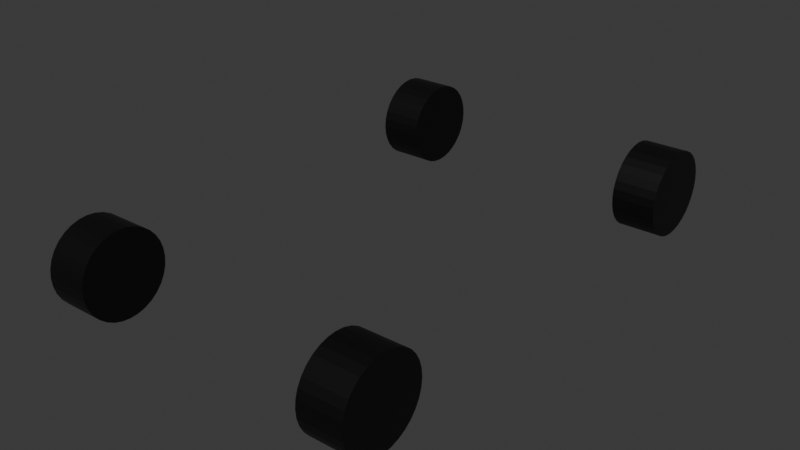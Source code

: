 # Source: tired.blend  (saved by Blender 4.3.34; exported with 4.5.12 LTS)
import bpy
from mathutils import Matrix  # noqa: F401  (used for matrix-valued properties, if any)

bpy.ops.wm.read_factory_settings(use_empty=True)
scene = bpy.context.scene
scene.name = 'Scene'

# ---- collections
col_collection = bpy.data.collections.new('Collection'); scene.collection.children.link(col_collection)

# ---- materials (node trees are filled in below, after node groups)
mat_material_001 = bpy.data.materials.new('Material.001')

# ---- material node trees
mat_material_001.use_nodes = True; mat_material_001.node_tree.nodes.clear()
_N = mat_material_001.node_tree.nodes; _L = mat_material_001.node_tree.links
n0 = _N.new('ShaderNodeBsdfPrincipled'); n0.name = 'Principled BSDF'; n0.location = (10, 300)
n0.inputs[0].default_value = (0.0, 0.0, 0.0, 1.0)
n1 = _N.new('ShaderNodeOutputMaterial'); n1.name = 'Material Output'; n1.location = (300, 300)
_L.new(n0.outputs[0], n1.inputs[0])
n1.is_active_output = True

# ---- world
world_world = bpy.data.worlds.new('World'); scene.world = world_world
world_world.use_nodes = True; world_world.node_tree.nodes.clear()
_N = world_world.node_tree.nodes; _L = world_world.node_tree.links
n0 = _N.new('ShaderNodeOutputWorld'); n0.name = 'World Output'; n0.location = (300, 300)
n1 = _N.new('ShaderNodeBackground'); n1.name = 'Background'; n1.location = (10, 300)
n1.inputs[0].default_value = (0.05088, 0.05088, 0.05088, 1.0)
_L.new(n1.outputs[0], n0.inputs[0])
n0.is_active_output = True
world_world.color = (0.05088, 0.05088, 0.05088)
world_world.sun_shadow_jitter_overblur = 0.0

# ---- meshes
me_cylinder = bpy.data.meshes.new('Cylinder')
me_cylinder.from_pydata([(0.007217, 0.9881, -0.009489), (0.0, 1.0, 1.0), (0.2023, 0.9689, -0.009489), (0.1951, 0.9808, 1.0), (0.3899, 0.912, -0.009489), (0.3827, 0.9239, 1.0), (0.5628, 0.8196, -0.009489), (0.5556, 0.8315, 1.0), (0.7143, 0.6952, -0.009489), (0.7071, 0.7071, 1.0), (0.8387, 0.5437, -0.009489), (0.8315, 0.5556, 1.0), (0.9311, 0.3708, -0.009489), (0.9239, 0.3827, 1.0), (0.988, 0.1832, -0.009489), (0.9808, 0.1951, 1.0), (1.007, -0.01186, -0.009489), (1.0, 0.0, 1.0), (0.988, -0.207, -0.009489), (0.9808, -0.1951, 1.0), (0.9311, -0.3945, -0.009489), (0.9239, -0.3827, 1.0), (0.8387, -0.5674, -0.009489), (0.8315, -0.5556, 1.0), (0.7143, -0.719, -0.009489), (0.7071, -0.7071, 1.0), (0.5628, -0.8433, -0.009489), (0.5556, -0.8315, 1.0), (0.3899, -0.9357, -0.009489), (0.3827, -0.9239, 1.0), (0.2023, -0.9926, -0.009489), (0.1951, -0.9808, 1.0), (0.007217, -1.012, -0.009489), (0.0, -1.0, 1.0), (-0.1879, -0.9926, -0.009489), (-0.1951, -0.9808, 1.0), (-0.3755, -0.9357, -0.009489), (-0.3827, -0.9239, 1.0), (-0.5484, -0.8433, -0.009489), (-0.5556, -0.8315, 1.0), (-0.6999, -0.719, -0.009489), (-0.7071, -0.7071, 1.0), (-0.8243, -0.5674, -0.009489), (-0.8315, -0.5556, 1.0), (-0.9167, -0.3945, -0.009489), (-0.9239, -0.3827, 1.0), (-0.9736, -0.207, -0.009489), (-0.9808, -0.1951, 1.0), (-0.9928, -0.01186, -0.009489), (-1.0, 0.0, 1.0), (-0.9736, 0.1832, -0.009489), (-0.9808, 0.1951, 1.0), (-0.9167, 0.3708, -0.009489), (-0.9239, 0.3827, 1.0), (-0.8243, 0.5437, -0.009489), (-0.8315, 0.5556, 1.0), (-0.6999, 0.6952, -0.009489), (-0.7071, 0.7071, 1.0), (-0.5484, 0.8196, -0.009489), (-0.5556, 0.8315, 1.0), (-0.3755, 0.912, -0.009489), (-0.3827, 0.9239, 1.0), (-0.1879, 0.9689, -0.009489), (-0.1951, 0.9808, 1.0)], [], [(0, 1, 3, 2), (2, 3, 5, 4), (4, 5, 7, 6), (6, 7, 9, 8), (8, 9, 11, 10), (10, 11, 13, 12), (12, 13, 15, 14), (14, 15, 17, 16), (16, 17, 19, 18), (18, 19, 21, 20), (20, 21, 23, 22), (22, 23, 25, 24), (24, 25, 27, 26), (26, 27, 29, 28), (28, 29, 31, 30), (30, 31, 33, 32), (32, 33, 35, 34), (34, 35, 37, 36), (36, 37, 39, 38), (38, 39, 41, 40), (40, 41, 43, 42), (42, 43, 45, 44), (44, 45, 47, 46), (46, 47, 49, 48), (48, 49, 51, 50), (50, 51, 53, 52), (52, 53, 55, 54), (54, 55, 57, 56), (56, 57, 59, 58), (58, 59, 61, 60), (3, 1, 63, 61, 59, 57, 55, 53, 51, 49, 47, 45, 43, 41, 39, 37, 35, 33, 31, 29, 27, 25, 23, 21, 19, 17, 15, 13, 11, 9, 7, 5), (60, 61, 63, 62), (62, 63, 1, 0), (0, 2, 4, 6, 8, 10, 12, 14, 16, 18, 20, 22, 24, 26, 28, 30, 32, 34, 36, 38, 40, 42, 44, 46, 48, 50, 52, 54, 56, 58, 60, 62)])
_uv = me_cylinder.uv_layers.new(name='UVMap')
_uv.uv.foreach_set('vector', [1.0, 0.5, 1.0, 1.0, 0.9688, 1.0, 0.9688, 0.5, 0.9688, 0.5, 0.9688, 1.0, 0.9375, 1.0, 0.9375, 0.5, 0.9375, 0.5, 0.9375, 1.0, 0.9062, 1.0, 0.9062, 0.5, 0.9062, 0.5, 0.9062, 1.0, 0.875, 1.0, 0.875, 0.5, 0.875, 0.5, 0.875, 1.0, 0.8438, 1.0, 0.8438, 0.5, 0.8438, 0.5, 0.8438, 1.0, 0.8125, 1.0, 0.8125, 0.5, 0.8125, 0.5, 0.8125, 1.0, 0.7812, 1.0, 0.7812, 0.5, 0.7812, 0.5, 0.7812, 1.0, 0.75, 1.0, 0.75, 0.5, 0.75, 0.5, 0.75, 1.0, 0.7188, 1.0, 0.7188, 0.5, 0.7188, 0.5, 0.7188, 1.0, 0.6875, 1.0, 0.6875, 0.5, 0.6875, 0.5, 0.6875, 1.0, 0.6562, 1.0, 0.6562, 0.5, 0.6562, 0.5, 0.6562, 1.0, 0.625, 1.0, 0.625, 0.5, 0.625, 0.5, 0.625, 1.0, 0.5938, 1.0, 0.5938, 0.5, 0.5938, 0.5, 0.5938, 1.0, 0.5625, 1.0, 0.5625, 0.5, 0.5625, 0.5, 0.5625, 1.0, 0.5312, 1.0, 0.5312, 0.5, 0.5312, 0.5, 0.5312, 1.0, 0.5, 1.0, 0.5, 0.5, 0.5, 0.5, 0.5, 1.0, 0.4688, 1.0, 0.4688, 0.5, 0.4688, 0.5, 0.4688, 1.0, 0.4375, 1.0, 0.4375, 0.5, 0.4375, 0.5, 0.4375, 1.0, 0.4062, 1.0, 0.4062, 0.5, 0.4062, 0.5, 0.4062, 1.0, 0.375, 1.0, 0.375, 0.5, 0.375, 0.5, 0.375, 1.0, 0.3438, 1.0, 0.3438, 0.5, 0.3438, 0.5, 0.3438, 1.0, 0.3125, 1.0, 0.3125, 0.5, 0.3125, 0.5, 0.3125, 1.0, 0.2812, 1.0, 0.2812, 0.5, 0.2812, 0.5, 0.2812, 1.0, 0.25, 1.0, 0.25, 0.5, 0.25, 0.5, 0.25, 1.0, 0.2188, 1.0, 0.2188, 0.5, 0.2188, 0.5, 0.2188, 1.0, 0.1875, 1.0, 0.1875, 0.5, 0.1875, 0.5, 0.1875, 1.0, 0.1562, 1.0, 0.1562, 0.5, 0.1562, 0.5, 0.1562, 1.0, 0.125, 1.0, 0.125, 0.5, 0.125, 0.5, 0.125, 1.0, 0.09375, 1.0, 0.09375, 0.5, 0.09375, 0.5, 0.09375, 1.0, 0.0625, 1.0, 0.0625, 0.5, 0.2968, 0.4854, 0.25, 0.49, 0.2032, 0.4854, 0.1582, 0.4717, 0.1167, 0.4496, 0.08029, 0.4197, 0.05045, 0.3833, 0.02827, 0.3418, 0.01461, 0.2968, 0.01, 0.25, 0.01461, 0.2032, 0.02827, 0.1582, 0.05045, 0.1167, 0.08029, 0.08029, 0.1167, 0.05045, 0.1582, 0.02827, 0.2032, 0.01461, 0.25, 0.01, 0.2968, 0.01461, 0.3418, 0.02827, 0.3833, 0.05045, 0.4197, 0.08029, 0.4496, 0.1167, 0.4717, 0.1582, 0.4854, 0.2032, 0.49, 0.25, 0.4854, 0.2968, 0.4717, 0.3418, 0.4496, 0.3833, 0.4197, 0.4197, 0.3833, 0.4496, 0.3418, 0.4717, 0.0625, 0.5, 0.0625, 1.0, 0.03125, 1.0, 0.03125, 0.5, 0.03125, 0.5, 0.03125, 1.0, 0.0, 1.0, 0.0, 0.5, 0.75, 0.49, 0.7968, 0.4854, 0.8418, 0.4717, 0.8833, 0.4496, 0.9197, 0.4197, 0.9496, 0.3833, 0.9717, 0.3418, 0.9854, 0.2968, 0.99, 0.25, 0.9854, 0.2032, 0.9717, 0.1582, 0.9496, 0.1167, 0.9197, 0.08029, 0.8833, 0.05045, 0.8418, 0.02827, 0.7968, 0.01461, 0.75, 0.01, 0.7032, 0.01461, 0.6582, 0.02827, 0.6167, 0.05045, 0.5803, 0.08029, 0.5504, 0.1167, 0.5283, 0.1582, 0.5146, 0.2032, 0.51, 0.25, 0.5146, 0.2968, 0.5283, 0.3418, 0.5504, 0.3833, 0.5803, 0.4197, 0.6167, 0.4496, 0.6582, 0.4717, 0.7032, 0.4854])
me_cylinder.materials.append(mat_material_001)
me_cylinder.update()
me_cylinder_001 = bpy.data.meshes.new('Cylinder.001')
me_cylinder_001.from_pydata([(0.007217, 0.9881, -0.009489), (0.0, 1.0, 1.0), (0.2023, 0.9689, -0.009489), (0.1951, 0.9808, 1.0), (0.3899, 0.912, -0.009489), (0.3827, 0.9239, 1.0), (0.5628, 0.8196, -0.009489), (0.5556, 0.8315, 1.0), (0.7143, 0.6952, -0.009489), (0.7071, 0.7071, 1.0), (0.8387, 0.5437, -0.009489), (0.8315, 0.5556, 1.0), (0.9311, 0.3708, -0.009489), (0.9239, 0.3827, 1.0), (0.988, 0.1832, -0.009489), (0.9808, 0.1951, 1.0), (1.007, -0.01186, -0.009489), (1.0, 0.0, 1.0), (0.988, -0.207, -0.009489), (0.9808, -0.1951, 1.0), (0.9311, -0.3945, -0.009489), (0.9239, -0.3827, 1.0), (0.8387, -0.5674, -0.009489), (0.8315, -0.5556, 1.0), (0.7143, -0.719, -0.009489), (0.7071, -0.7071, 1.0), (0.5628, -0.8433, -0.009489), (0.5556, -0.8315, 1.0), (0.3899, -0.9357, -0.009489), (0.3827, -0.9239, 1.0), (0.2023, -0.9926, -0.009489), (0.1951, -0.9808, 1.0), (0.007217, -1.012, -0.009489), (0.0, -1.0, 1.0), (-0.1879, -0.9926, -0.009489), (-0.1951, -0.9808, 1.0), (-0.3755, -0.9357, -0.009489), (-0.3827, -0.9239, 1.0), (-0.5484, -0.8433, -0.009489), (-0.5556, -0.8315, 1.0), (-0.6999, -0.719, -0.009489), (-0.7071, -0.7071, 1.0), (-0.8243, -0.5674, -0.009489), (-0.8315, -0.5556, 1.0), (-0.9167, -0.3945, -0.009489), (-0.9239, -0.3827, 1.0), (-0.9736, -0.207, -0.009489), (-0.9808, -0.1951, 1.0), (-0.9928, -0.01186, -0.009489), (-1.0, 0.0, 1.0), (-0.9736, 0.1832, -0.009489), (-0.9808, 0.1951, 1.0), (-0.9167, 0.3708, -0.009489), (-0.9239, 0.3827, 1.0), (-0.8243, 0.5437, -0.009489), (-0.8315, 0.5556, 1.0), (-0.6999, 0.6952, -0.009489), (-0.7071, 0.7071, 1.0), (-0.5484, 0.8196, -0.009489), (-0.5556, 0.8315, 1.0), (-0.3755, 0.912, -0.009489), (-0.3827, 0.9239, 1.0), (-0.1879, 0.9689, -0.009489), (-0.1951, 0.9808, 1.0)], [], [(0, 1, 3, 2), (2, 3, 5, 4), (4, 5, 7, 6), (6, 7, 9, 8), (8, 9, 11, 10), (10, 11, 13, 12), (12, 13, 15, 14), (14, 15, 17, 16), (16, 17, 19, 18), (18, 19, 21, 20), (20, 21, 23, 22), (22, 23, 25, 24), (24, 25, 27, 26), (26, 27, 29, 28), (28, 29, 31, 30), (30, 31, 33, 32), (32, 33, 35, 34), (34, 35, 37, 36), (36, 37, 39, 38), (38, 39, 41, 40), (40, 41, 43, 42), (42, 43, 45, 44), (44, 45, 47, 46), (46, 47, 49, 48), (48, 49, 51, 50), (50, 51, 53, 52), (52, 53, 55, 54), (54, 55, 57, 56), (56, 57, 59, 58), (58, 59, 61, 60), (3, 1, 63, 61, 59, 57, 55, 53, 51, 49, 47, 45, 43, 41, 39, 37, 35, 33, 31, 29, 27, 25, 23, 21, 19, 17, 15, 13, 11, 9, 7, 5), (60, 61, 63, 62), (62, 63, 1, 0), (0, 2, 4, 6, 8, 10, 12, 14, 16, 18, 20, 22, 24, 26, 28, 30, 32, 34, 36, 38, 40, 42, 44, 46, 48, 50, 52, 54, 56, 58, 60, 62)])
_uv = me_cylinder_001.uv_layers.new(name='UVMap')
_uv.uv.foreach_set('vector', [1.0, 0.5, 1.0, 1.0, 0.9688, 1.0, 0.9688, 0.5, 0.9688, 0.5, 0.9688, 1.0, 0.9375, 1.0, 0.9375, 0.5, 0.9375, 0.5, 0.9375, 1.0, 0.9062, 1.0, 0.9062, 0.5, 0.9062, 0.5, 0.9062, 1.0, 0.875, 1.0, 0.875, 0.5, 0.875, 0.5, 0.875, 1.0, 0.8438, 1.0, 0.8438, 0.5, 0.8438, 0.5, 0.8438, 1.0, 0.8125, 1.0, 0.8125, 0.5, 0.8125, 0.5, 0.8125, 1.0, 0.7812, 1.0, 0.7812, 0.5, 0.7812, 0.5, 0.7812, 1.0, 0.75, 1.0, 0.75, 0.5, 0.75, 0.5, 0.75, 1.0, 0.7188, 1.0, 0.7188, 0.5, 0.7188, 0.5, 0.7188, 1.0, 0.6875, 1.0, 0.6875, 0.5, 0.6875, 0.5, 0.6875, 1.0, 0.6562, 1.0, 0.6562, 0.5, 0.6562, 0.5, 0.6562, 1.0, 0.625, 1.0, 0.625, 0.5, 0.625, 0.5, 0.625, 1.0, 0.5938, 1.0, 0.5938, 0.5, 0.5938, 0.5, 0.5938, 1.0, 0.5625, 1.0, 0.5625, 0.5, 0.5625, 0.5, 0.5625, 1.0, 0.5312, 1.0, 0.5312, 0.5, 0.5312, 0.5, 0.5312, 1.0, 0.5, 1.0, 0.5, 0.5, 0.5, 0.5, 0.5, 1.0, 0.4688, 1.0, 0.4688, 0.5, 0.4688, 0.5, 0.4688, 1.0, 0.4375, 1.0, 0.4375, 0.5, 0.4375, 0.5, 0.4375, 1.0, 0.4062, 1.0, 0.4062, 0.5, 0.4062, 0.5, 0.4062, 1.0, 0.375, 1.0, 0.375, 0.5, 0.375, 0.5, 0.375, 1.0, 0.3438, 1.0, 0.3438, 0.5, 0.3438, 0.5, 0.3438, 1.0, 0.3125, 1.0, 0.3125, 0.5, 0.3125, 0.5, 0.3125, 1.0, 0.2812, 1.0, 0.2812, 0.5, 0.2812, 0.5, 0.2812, 1.0, 0.25, 1.0, 0.25, 0.5, 0.25, 0.5, 0.25, 1.0, 0.2188, 1.0, 0.2188, 0.5, 0.2188, 0.5, 0.2188, 1.0, 0.1875, 1.0, 0.1875, 0.5, 0.1875, 0.5, 0.1875, 1.0, 0.1562, 1.0, 0.1562, 0.5, 0.1562, 0.5, 0.1562, 1.0, 0.125, 1.0, 0.125, 0.5, 0.125, 0.5, 0.125, 1.0, 0.09375, 1.0, 0.09375, 0.5, 0.09375, 0.5, 0.09375, 1.0, 0.0625, 1.0, 0.0625, 0.5, 0.2968, 0.4854, 0.25, 0.49, 0.2032, 0.4854, 0.1582, 0.4717, 0.1167, 0.4496, 0.08029, 0.4197, 0.05045, 0.3833, 0.02827, 0.3418, 0.01461, 0.2968, 0.01, 0.25, 0.01461, 0.2032, 0.02827, 0.1582, 0.05045, 0.1167, 0.08029, 0.08029, 0.1167, 0.05045, 0.1582, 0.02827, 0.2032, 0.01461, 0.25, 0.01, 0.2968, 0.01461, 0.3418, 0.02827, 0.3833, 0.05045, 0.4197, 0.08029, 0.4496, 0.1167, 0.4717, 0.1582, 0.4854, 0.2032, 0.49, 0.25, 0.4854, 0.2968, 0.4717, 0.3418, 0.4496, 0.3833, 0.4197, 0.4197, 0.3833, 0.4496, 0.3418, 0.4717, 0.0625, 0.5, 0.0625, 1.0, 0.03125, 1.0, 0.03125, 0.5, 0.03125, 0.5, 0.03125, 1.0, 0.0, 1.0, 0.0, 0.5, 0.75, 0.49, 0.7968, 0.4854, 0.8418, 0.4717, 0.8833, 0.4496, 0.9197, 0.4197, 0.9496, 0.3833, 0.9717, 0.3418, 0.9854, 0.2968, 0.99, 0.25, 0.9854, 0.2032, 0.9717, 0.1582, 0.9496, 0.1167, 0.9197, 0.08029, 0.8833, 0.05045, 0.8418, 0.02827, 0.7968, 0.01461, 0.75, 0.01, 0.7032, 0.01461, 0.6582, 0.02827, 0.6167, 0.05045, 0.5803, 0.08029, 0.5504, 0.1167, 0.5283, 0.1582, 0.5146, 0.2032, 0.51, 0.25, 0.5146, 0.2968, 0.5283, 0.3418, 0.5504, 0.3833, 0.5803, 0.4197, 0.6167, 0.4496, 0.6582, 0.4717, 0.7032, 0.4854])
me_cylinder_001.materials.append(mat_material_001)
me_cylinder_001.update()
me_cylinder_002 = bpy.data.meshes.new('Cylinder.002')
me_cylinder_002.from_pydata([(0.007217, 0.9881, -0.009489), (0.0, 1.0, 1.0), (0.2023, 0.9689, -0.009489), (0.1951, 0.9808, 1.0), (0.3899, 0.912, -0.009489), (0.3827, 0.9239, 1.0), (0.5628, 0.8196, -0.009489), (0.5556, 0.8315, 1.0), (0.7143, 0.6952, -0.009489), (0.7071, 0.7071, 1.0), (0.8387, 0.5437, -0.009489), (0.8315, 0.5556, 1.0), (0.9311, 0.3708, -0.009489), (0.9239, 0.3827, 1.0), (0.988, 0.1832, -0.009489), (0.9808, 0.1951, 1.0), (1.007, -0.01186, -0.009489), (1.0, 0.0, 1.0), (0.988, -0.207, -0.009489), (0.9808, -0.1951, 1.0), (0.9311, -0.3945, -0.009489), (0.9239, -0.3827, 1.0), (0.8387, -0.5674, -0.009489), (0.8315, -0.5556, 1.0), (0.7143, -0.719, -0.009489), (0.7071, -0.7071, 1.0), (0.5628, -0.8433, -0.009489), (0.5556, -0.8315, 1.0), (0.3899, -0.9357, -0.009489), (0.3827, -0.9239, 1.0), (0.2023, -0.9926, -0.009489), (0.1951, -0.9808, 1.0), (0.007217, -1.012, -0.009489), (0.0, -1.0, 1.0), (-0.1879, -0.9926, -0.009489), (-0.1951, -0.9808, 1.0), (-0.3755, -0.9357, -0.009489), (-0.3827, -0.9239, 1.0), (-0.5484, -0.8433, -0.009489), (-0.5556, -0.8315, 1.0), (-0.6999, -0.719, -0.009489), (-0.7071, -0.7071, 1.0), (-0.8243, -0.5674, -0.009489), (-0.8315, -0.5556, 1.0), (-0.9167, -0.3945, -0.009489), (-0.9239, -0.3827, 1.0), (-0.9736, -0.207, -0.009489), (-0.9808, -0.1951, 1.0), (-0.9928, -0.01186, -0.009489), (-1.0, 0.0, 1.0), (-0.9736, 0.1832, -0.009489), (-0.9808, 0.1951, 1.0), (-0.9167, 0.3708, -0.009489), (-0.9239, 0.3827, 1.0), (-0.8243, 0.5437, -0.009489), (-0.8315, 0.5556, 1.0), (-0.6999, 0.6952, -0.009489), (-0.7071, 0.7071, 1.0), (-0.5484, 0.8196, -0.009489), (-0.5556, 0.8315, 1.0), (-0.3755, 0.912, -0.009489), (-0.3827, 0.9239, 1.0), (-0.1879, 0.9689, -0.009489), (-0.1951, 0.9808, 1.0)], [], [(0, 1, 3, 2), (2, 3, 5, 4), (4, 5, 7, 6), (6, 7, 9, 8), (8, 9, 11, 10), (10, 11, 13, 12), (12, 13, 15, 14), (14, 15, 17, 16), (16, 17, 19, 18), (18, 19, 21, 20), (20, 21, 23, 22), (22, 23, 25, 24), (24, 25, 27, 26), (26, 27, 29, 28), (28, 29, 31, 30), (30, 31, 33, 32), (32, 33, 35, 34), (34, 35, 37, 36), (36, 37, 39, 38), (38, 39, 41, 40), (40, 41, 43, 42), (42, 43, 45, 44), (44, 45, 47, 46), (46, 47, 49, 48), (48, 49, 51, 50), (50, 51, 53, 52), (52, 53, 55, 54), (54, 55, 57, 56), (56, 57, 59, 58), (58, 59, 61, 60), (3, 1, 63, 61, 59, 57, 55, 53, 51, 49, 47, 45, 43, 41, 39, 37, 35, 33, 31, 29, 27, 25, 23, 21, 19, 17, 15, 13, 11, 9, 7, 5), (60, 61, 63, 62), (62, 63, 1, 0), (0, 2, 4, 6, 8, 10, 12, 14, 16, 18, 20, 22, 24, 26, 28, 30, 32, 34, 36, 38, 40, 42, 44, 46, 48, 50, 52, 54, 56, 58, 60, 62)])
_uv = me_cylinder_002.uv_layers.new(name='UVMap')
_uv.uv.foreach_set('vector', [1.0, 0.5, 1.0, 1.0, 0.9688, 1.0, 0.9688, 0.5, 0.9688, 0.5, 0.9688, 1.0, 0.9375, 1.0, 0.9375, 0.5, 0.9375, 0.5, 0.9375, 1.0, 0.9062, 1.0, 0.9062, 0.5, 0.9062, 0.5, 0.9062, 1.0, 0.875, 1.0, 0.875, 0.5, 0.875, 0.5, 0.875, 1.0, 0.8438, 1.0, 0.8438, 0.5, 0.8438, 0.5, 0.8438, 1.0, 0.8125, 1.0, 0.8125, 0.5, 0.8125, 0.5, 0.8125, 1.0, 0.7812, 1.0, 0.7812, 0.5, 0.7812, 0.5, 0.7812, 1.0, 0.75, 1.0, 0.75, 0.5, 0.75, 0.5, 0.75, 1.0, 0.7188, 1.0, 0.7188, 0.5, 0.7188, 0.5, 0.7188, 1.0, 0.6875, 1.0, 0.6875, 0.5, 0.6875, 0.5, 0.6875, 1.0, 0.6562, 1.0, 0.6562, 0.5, 0.6562, 0.5, 0.6562, 1.0, 0.625, 1.0, 0.625, 0.5, 0.625, 0.5, 0.625, 1.0, 0.5938, 1.0, 0.5938, 0.5, 0.5938, 0.5, 0.5938, 1.0, 0.5625, 1.0, 0.5625, 0.5, 0.5625, 0.5, 0.5625, 1.0, 0.5312, 1.0, 0.5312, 0.5, 0.5312, 0.5, 0.5312, 1.0, 0.5, 1.0, 0.5, 0.5, 0.5, 0.5, 0.5, 1.0, 0.4688, 1.0, 0.4688, 0.5, 0.4688, 0.5, 0.4688, 1.0, 0.4375, 1.0, 0.4375, 0.5, 0.4375, 0.5, 0.4375, 1.0, 0.4062, 1.0, 0.4062, 0.5, 0.4062, 0.5, 0.4062, 1.0, 0.375, 1.0, 0.375, 0.5, 0.375, 0.5, 0.375, 1.0, 0.3438, 1.0, 0.3438, 0.5, 0.3438, 0.5, 0.3438, 1.0, 0.3125, 1.0, 0.3125, 0.5, 0.3125, 0.5, 0.3125, 1.0, 0.2812, 1.0, 0.2812, 0.5, 0.2812, 0.5, 0.2812, 1.0, 0.25, 1.0, 0.25, 0.5, 0.25, 0.5, 0.25, 1.0, 0.2188, 1.0, 0.2188, 0.5, 0.2188, 0.5, 0.2188, 1.0, 0.1875, 1.0, 0.1875, 0.5, 0.1875, 0.5, 0.1875, 1.0, 0.1562, 1.0, 0.1562, 0.5, 0.1562, 0.5, 0.1562, 1.0, 0.125, 1.0, 0.125, 0.5, 0.125, 0.5, 0.125, 1.0, 0.09375, 1.0, 0.09375, 0.5, 0.09375, 0.5, 0.09375, 1.0, 0.0625, 1.0, 0.0625, 0.5, 0.2968, 0.4854, 0.25, 0.49, 0.2032, 0.4854, 0.1582, 0.4717, 0.1167, 0.4496, 0.08029, 0.4197, 0.05045, 0.3833, 0.02827, 0.3418, 0.01461, 0.2968, 0.01, 0.25, 0.01461, 0.2032, 0.02827, 0.1582, 0.05045, 0.1167, 0.08029, 0.08029, 0.1167, 0.05045, 0.1582, 0.02827, 0.2032, 0.01461, 0.25, 0.01, 0.2968, 0.01461, 0.3418, 0.02827, 0.3833, 0.05045, 0.4197, 0.08029, 0.4496, 0.1167, 0.4717, 0.1582, 0.4854, 0.2032, 0.49, 0.25, 0.4854, 0.2968, 0.4717, 0.3418, 0.4496, 0.3833, 0.4197, 0.4197, 0.3833, 0.4496, 0.3418, 0.4717, 0.0625, 0.5, 0.0625, 1.0, 0.03125, 1.0, 0.03125, 0.5, 0.03125, 0.5, 0.03125, 1.0, 0.0, 1.0, 0.0, 0.5, 0.75, 0.49, 0.7968, 0.4854, 0.8418, 0.4717, 0.8833, 0.4496, 0.9197, 0.4197, 0.9496, 0.3833, 0.9717, 0.3418, 0.9854, 0.2968, 0.99, 0.25, 0.9854, 0.2032, 0.9717, 0.1582, 0.9496, 0.1167, 0.9197, 0.08029, 0.8833, 0.05045, 0.8418, 0.02827, 0.7968, 0.01461, 0.75, 0.01, 0.7032, 0.01461, 0.6582, 0.02827, 0.6167, 0.05045, 0.5803, 0.08029, 0.5504, 0.1167, 0.5283, 0.1582, 0.5146, 0.2032, 0.51, 0.25, 0.5146, 0.2968, 0.5283, 0.3418, 0.5504, 0.3833, 0.5803, 0.4197, 0.6167, 0.4496, 0.6582, 0.4717, 0.7032, 0.4854])
me_cylinder_002.materials.append(mat_material_001)
me_cylinder_002.update()
me_cylinder_003 = bpy.data.meshes.new('Cylinder.003')
me_cylinder_003.from_pydata([(0.007217, 0.9881, -0.009489), (0.0, 1.0, 1.0), (0.2023, 0.9689, -0.009489), (0.1951, 0.9808, 1.0), (0.3899, 0.912, -0.009489), (0.3827, 0.9239, 1.0), (0.5628, 0.8196, -0.009489), (0.5556, 0.8315, 1.0), (0.7143, 0.6952, -0.009489), (0.7071, 0.7071, 1.0), (0.8387, 0.5437, -0.009489), (0.8315, 0.5556, 1.0), (0.9311, 0.3708, -0.009489), (0.9239, 0.3827, 1.0), (0.988, 0.1832, -0.009489), (0.9808, 0.1951, 1.0), (1.007, -0.01186, -0.009489), (1.0, 0.0, 1.0), (0.988, -0.207, -0.009489), (0.9808, -0.1951, 1.0), (0.9311, -0.3945, -0.009489), (0.9239, -0.3827, 1.0), (0.8387, -0.5674, -0.009489), (0.8315, -0.5556, 1.0), (0.7143, -0.719, -0.009489), (0.7071, -0.7071, 1.0), (0.5628, -0.8433, -0.009489), (0.5556, -0.8315, 1.0), (0.3899, -0.9357, -0.009489), (0.3827, -0.9239, 1.0), (0.2023, -0.9926, -0.009489), (0.1951, -0.9808, 1.0), (0.007217, -1.012, -0.009489), (0.0, -1.0, 1.0), (-0.1879, -0.9926, -0.009489), (-0.1951, -0.9808, 1.0), (-0.3755, -0.9357, -0.009489), (-0.3827, -0.9239, 1.0), (-0.5484, -0.8433, -0.009489), (-0.5556, -0.8315, 1.0), (-0.6999, -0.719, -0.009489), (-0.7071, -0.7071, 1.0), (-0.8243, -0.5674, -0.009489), (-0.8315, -0.5556, 1.0), (-0.9167, -0.3945, -0.009489), (-0.9239, -0.3827, 1.0), (-0.9736, -0.207, -0.009489), (-0.9808, -0.1951, 1.0), (-0.9928, -0.01186, -0.009489), (-1.0, 0.0, 1.0), (-0.9736, 0.1832, -0.009489), (-0.9808, 0.1951, 1.0), (-0.9167, 0.3708, -0.009489), (-0.9239, 0.3827, 1.0), (-0.8243, 0.5437, -0.009489), (-0.8315, 0.5556, 1.0), (-0.6999, 0.6952, -0.009489), (-0.7071, 0.7071, 1.0), (-0.5484, 0.8196, -0.009489), (-0.5556, 0.8315, 1.0), (-0.3755, 0.912, -0.009489), (-0.3827, 0.9239, 1.0), (-0.1879, 0.9689, -0.009489), (-0.1951, 0.9808, 1.0)], [], [(0, 1, 3, 2), (2, 3, 5, 4), (4, 5, 7, 6), (6, 7, 9, 8), (8, 9, 11, 10), (10, 11, 13, 12), (12, 13, 15, 14), (14, 15, 17, 16), (16, 17, 19, 18), (18, 19, 21, 20), (20, 21, 23, 22), (22, 23, 25, 24), (24, 25, 27, 26), (26, 27, 29, 28), (28, 29, 31, 30), (30, 31, 33, 32), (32, 33, 35, 34), (34, 35, 37, 36), (36, 37, 39, 38), (38, 39, 41, 40), (40, 41, 43, 42), (42, 43, 45, 44), (44, 45, 47, 46), (46, 47, 49, 48), (48, 49, 51, 50), (50, 51, 53, 52), (52, 53, 55, 54), (54, 55, 57, 56), (56, 57, 59, 58), (58, 59, 61, 60), (3, 1, 63, 61, 59, 57, 55, 53, 51, 49, 47, 45, 43, 41, 39, 37, 35, 33, 31, 29, 27, 25, 23, 21, 19, 17, 15, 13, 11, 9, 7, 5), (60, 61, 63, 62), (62, 63, 1, 0), (0, 2, 4, 6, 8, 10, 12, 14, 16, 18, 20, 22, 24, 26, 28, 30, 32, 34, 36, 38, 40, 42, 44, 46, 48, 50, 52, 54, 56, 58, 60, 62)])
_uv = me_cylinder_003.uv_layers.new(name='UVMap')
_uv.uv.foreach_set('vector', [1.0, 0.5, 1.0, 1.0, 0.9688, 1.0, 0.9688, 0.5, 0.9688, 0.5, 0.9688, 1.0, 0.9375, 1.0, 0.9375, 0.5, 0.9375, 0.5, 0.9375, 1.0, 0.9062, 1.0, 0.9062, 0.5, 0.9062, 0.5, 0.9062, 1.0, 0.875, 1.0, 0.875, 0.5, 0.875, 0.5, 0.875, 1.0, 0.8438, 1.0, 0.8438, 0.5, 0.8438, 0.5, 0.8438, 1.0, 0.8125, 1.0, 0.8125, 0.5, 0.8125, 0.5, 0.8125, 1.0, 0.7812, 1.0, 0.7812, 0.5, 0.7812, 0.5, 0.7812, 1.0, 0.75, 1.0, 0.75, 0.5, 0.75, 0.5, 0.75, 1.0, 0.7188, 1.0, 0.7188, 0.5, 0.7188, 0.5, 0.7188, 1.0, 0.6875, 1.0, 0.6875, 0.5, 0.6875, 0.5, 0.6875, 1.0, 0.6562, 1.0, 0.6562, 0.5, 0.6562, 0.5, 0.6562, 1.0, 0.625, 1.0, 0.625, 0.5, 0.625, 0.5, 0.625, 1.0, 0.5938, 1.0, 0.5938, 0.5, 0.5938, 0.5, 0.5938, 1.0, 0.5625, 1.0, 0.5625, 0.5, 0.5625, 0.5, 0.5625, 1.0, 0.5312, 1.0, 0.5312, 0.5, 0.5312, 0.5, 0.5312, 1.0, 0.5, 1.0, 0.5, 0.5, 0.5, 0.5, 0.5, 1.0, 0.4688, 1.0, 0.4688, 0.5, 0.4688, 0.5, 0.4688, 1.0, 0.4375, 1.0, 0.4375, 0.5, 0.4375, 0.5, 0.4375, 1.0, 0.4062, 1.0, 0.4062, 0.5, 0.4062, 0.5, 0.4062, 1.0, 0.375, 1.0, 0.375, 0.5, 0.375, 0.5, 0.375, 1.0, 0.3438, 1.0, 0.3438, 0.5, 0.3438, 0.5, 0.3438, 1.0, 0.3125, 1.0, 0.3125, 0.5, 0.3125, 0.5, 0.3125, 1.0, 0.2812, 1.0, 0.2812, 0.5, 0.2812, 0.5, 0.2812, 1.0, 0.25, 1.0, 0.25, 0.5, 0.25, 0.5, 0.25, 1.0, 0.2188, 1.0, 0.2188, 0.5, 0.2188, 0.5, 0.2188, 1.0, 0.1875, 1.0, 0.1875, 0.5, 0.1875, 0.5, 0.1875, 1.0, 0.1562, 1.0, 0.1562, 0.5, 0.1562, 0.5, 0.1562, 1.0, 0.125, 1.0, 0.125, 0.5, 0.125, 0.5, 0.125, 1.0, 0.09375, 1.0, 0.09375, 0.5, 0.09375, 0.5, 0.09375, 1.0, 0.0625, 1.0, 0.0625, 0.5, 0.2968, 0.4854, 0.25, 0.49, 0.2032, 0.4854, 0.1582, 0.4717, 0.1167, 0.4496, 0.08029, 0.4197, 0.05045, 0.3833, 0.02827, 0.3418, 0.01461, 0.2968, 0.01, 0.25, 0.01461, 0.2032, 0.02827, 0.1582, 0.05045, 0.1167, 0.08029, 0.08029, 0.1167, 0.05045, 0.1582, 0.02827, 0.2032, 0.01461, 0.25, 0.01, 0.2968, 0.01461, 0.3418, 0.02827, 0.3833, 0.05045, 0.4197, 0.08029, 0.4496, 0.1167, 0.4717, 0.1582, 0.4854, 0.2032, 0.49, 0.25, 0.4854, 0.2968, 0.4717, 0.3418, 0.4496, 0.3833, 0.4197, 0.4197, 0.3833, 0.4496, 0.3418, 0.4717, 0.0625, 0.5, 0.0625, 1.0, 0.03125, 1.0, 0.03125, 0.5, 0.03125, 0.5, 0.03125, 1.0, 0.0, 1.0, 0.0, 0.5, 0.75, 0.49, 0.7968, 0.4854, 0.8418, 0.4717, 0.8833, 0.4496, 0.9197, 0.4197, 0.9496, 0.3833, 0.9717, 0.3418, 0.9854, 0.2968, 0.99, 0.25, 0.9854, 0.2032, 0.9717, 0.1582, 0.9496, 0.1167, 0.9197, 0.08029, 0.8833, 0.05045, 0.8418, 0.02827, 0.7968, 0.01461, 0.75, 0.01, 0.7032, 0.01461, 0.6582, 0.02827, 0.6167, 0.05045, 0.5803, 0.08029, 0.5504, 0.1167, 0.5283, 0.1582, 0.5146, 0.2032, 0.51, 0.25, 0.5146, 0.2968, 0.5283, 0.3418, 0.5504, 0.3833, 0.5803, 0.4197, 0.6167, 0.4496, 0.6582, 0.4717, 0.7032, 0.4854])
me_cylinder_003.materials.append(mat_material_001)
me_cylinder_003.update()

# ---- objects
ob_cylinder = bpy.data.objects.new('Cylinder', me_cylinder)
ob_cylinder_001 = bpy.data.objects.new('Cylinder.001', me_cylinder_001)
ob_cylinder_002 = bpy.data.objects.new('Cylinder.002', me_cylinder_002)
ob_cylinder_003 = bpy.data.objects.new('Cylinder.003', me_cylinder_003)

# ---- transforms, parenting, visibility, modifiers, constraints
ob_cylinder.location = (0.0, 0.0, 0.0)
ob_cylinder.rotation_euler = (-0.0, 1.571, -0.0)
ob_cylinder_001.location = (-6.678, -0.001731, -0.02841)
ob_cylinder_001.rotation_euler = (-0.0, 1.571, -0.0)
ob_cylinder_002.location = (0.08016, -10.16, -0.01732)
ob_cylinder_002.rotation_euler = (-0.0, 1.571, -0.0)
ob_cylinder_003.location = (-6.598, -10.16, -0.04574)
ob_cylinder_003.rotation_euler = (-0.0, 1.571, -0.0)

# ---- collection membership
col_collection.objects.link(ob_cylinder)
col_collection.objects.link(ob_cylinder_001)
col_collection.objects.link(ob_cylinder_002)
col_collection.objects.link(ob_cylinder_003)

# ---- scene / render settings (as saved in the file)
scene.frame_start = 1; scene.frame_end = 250; scene.frame_set(2)
scene.render.engine = 'BLENDER_EEVEE_NEXT'
bpy.context.view_layer.update()

# ---- added for rendering (the .blend has no active camera and no usable light): camera, sun
cam_auto = bpy.data.cameras.new('AutoCamera')
cam_auto.lens = 50.0
cam_auto.sensor_width = 36.0
cam_auto.clip_end = 1000.0
ob_auto_camera = bpy.data.objects.new('AutoCamera', cam_auto)
scene.collection.objects.link(ob_auto_camera)
ob_auto_camera.location = (10.6897, -21.2775, 10.7681)
ob_auto_camera.rotation_euler = (1.09748, -7.21219e-08, 0.694738)
scene.camera = ob_auto_camera
light_auto_sun = bpy.data.lights.new('AutoSun', 'SUN')
light_auto_sun.energy = 3.0
light_auto_sun.angle = 0.0523599
ob_auto_sun = bpy.data.objects.new('AutoSun', light_auto_sun)
scene.collection.objects.link(ob_auto_sun)
ob_auto_sun.rotation_euler = (0.872665, 0.174533, 0.523599)
bpy.context.view_layer.update()
